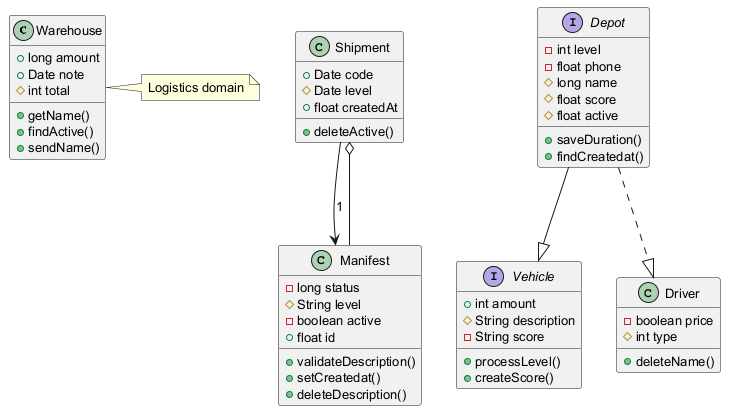

The diagram above was rendered by PlantUML. Its source (embedded in the PNG):
@startuml
skinparam defaultFontSize 13
class Warehouse {
  +long amount
  +Date note
  #int total
  +getName()
  +findActive()
  +sendName()
}
class Shipment {
  +Date code
  #Date level
  +float createdAt
  +deleteActive()
}
interface Depot {
  -int level
  -float phone
  #long name
  #float score
  #float active
  +saveDuration()
  +findCreatedat()
}
class Manifest {
  -long status
  #String level
  -boolean active
  +float id
  +validateDescription()
  +setCreatedat()
  +deleteDescription()
}
interface Vehicle {
  +int amount
  #String description
  -String score
  +processLevel()
  +createScore()
}
class Driver {
  -boolean price
  #int type
  +deleteName()
}
Manifest --o Shipment
Depot --|> Vehicle
Shipment --> Manifest : "1"
Depot ..|> Driver
note right of Warehouse : Logistics domain
@enduml